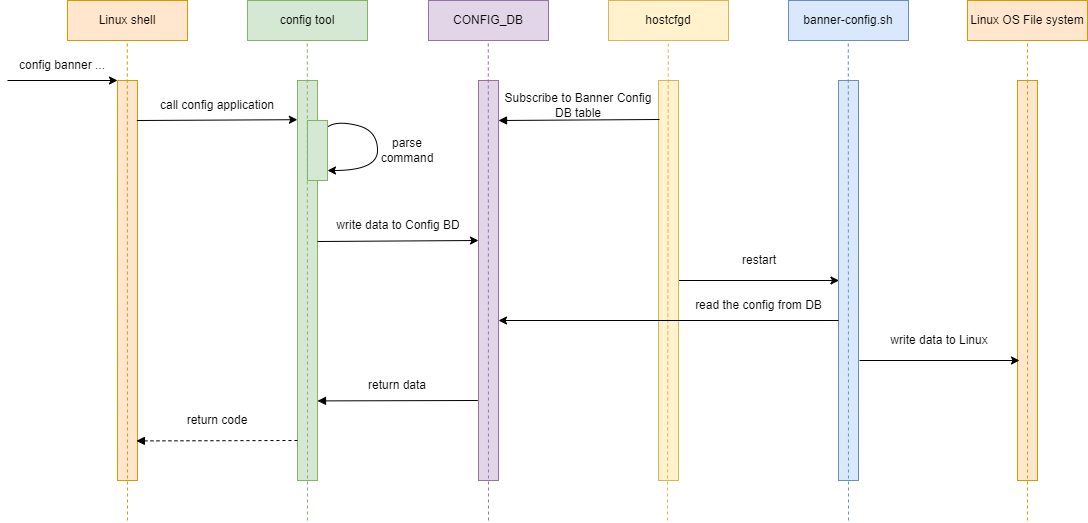

The diagram above was exported from draw.io. Its source (the exported page's mxGraphModel, read from the mxfile embedded in the PNG):
<mxGraphModel dx="1481" dy="799" grid="1" gridSize="10" guides="1" tooltips="1" connect="1" arrows="1" fold="1" page="1" pageScale="1" pageWidth="1100" pageHeight="850" background="none" math="0" shadow="0">
  <root>
    <mxCell id="0" />
    <mxCell id="1" parent="0" />
    <mxCell id="PSaSn2lwn_OCkFpElwLp-75" value="" style="rounded=0;whiteSpace=wrap;html=1;fillColor=#fff2cc;strokeColor=#d6b656;" parent="1" vertex="1">
      <mxGeometry x="731" y="120" width="20" height="400" as="geometry" />
    </mxCell>
    <mxCell id="PSaSn2lwn_OCkFpElwLp-11" value="Linux shell" style="rounded=0;whiteSpace=wrap;html=1;fillColor=#ffe6cc;strokeColor=#d79b00;" parent="1" vertex="1">
      <mxGeometry x="140" y="40" width="120" height="40" as="geometry" />
    </mxCell>
    <mxCell id="PSaSn2lwn_OCkFpElwLp-24" value="" style="rounded=0;whiteSpace=wrap;html=1;fillColor=#ffe6cc;strokeColor=#d79b00;" parent="1" vertex="1">
      <mxGeometry x="190" y="120" width="20" height="400" as="geometry" />
    </mxCell>
    <mxCell id="PSaSn2lwn_OCkFpElwLp-19" value="" style="endArrow=none;dashed=1;html=1;rounded=0;fillColor=#ffe6cc;strokeColor=#d79b00;" parent="1" edge="1">
      <mxGeometry width="50" height="50" relative="1" as="geometry">
        <mxPoint x="200" y="560" as="sourcePoint" />
        <mxPoint x="199.79" y="80" as="targetPoint" />
      </mxGeometry>
    </mxCell>
    <mxCell id="PSaSn2lwn_OCkFpElwLp-34" value="config tool" style="rounded=0;whiteSpace=wrap;html=1;fillColor=#d5e8d4;strokeColor=#82b366;" parent="1" vertex="1">
      <mxGeometry x="320" y="40" width="120" height="40" as="geometry" />
    </mxCell>
    <mxCell id="PSaSn2lwn_OCkFpElwLp-35" value="" style="rounded=0;whiteSpace=wrap;html=1;fillColor=#d5e8d4;strokeColor=#82b366;" parent="1" vertex="1">
      <mxGeometry x="370" y="120" width="20" height="400" as="geometry" />
    </mxCell>
    <mxCell id="PSaSn2lwn_OCkFpElwLp-36" value="" style="endArrow=none;dashed=1;html=1;rounded=0;fillColor=#d5e8d4;strokeColor=#82b366;" parent="1" edge="1">
      <mxGeometry width="50" height="50" relative="1" as="geometry">
        <mxPoint x="380" y="560" as="sourcePoint" />
        <mxPoint x="379.78999999999996" y="80" as="targetPoint" />
      </mxGeometry>
    </mxCell>
    <mxCell id="PSaSn2lwn_OCkFpElwLp-40" value="CONFIG_DB" style="rounded=0;whiteSpace=wrap;html=1;fillColor=#e1d5e7;strokeColor=#9673a6;" parent="1" vertex="1">
      <mxGeometry x="501" y="40" width="120" height="40" as="geometry" />
    </mxCell>
    <mxCell id="PSaSn2lwn_OCkFpElwLp-41" value="" style="rounded=0;whiteSpace=wrap;html=1;fillColor=#e1d5e7;strokeColor=#9673a6;" parent="1" vertex="1">
      <mxGeometry x="551" y="120" width="20" height="400" as="geometry" />
    </mxCell>
    <mxCell id="PSaSn2lwn_OCkFpElwLp-42" value="" style="endArrow=none;dashed=1;html=1;rounded=0;fillColor=#e1d5e7;strokeColor=#9673a6;" parent="1" edge="1">
      <mxGeometry width="50" height="50" relative="1" as="geometry">
        <mxPoint x="561" y="560" as="sourcePoint" />
        <mxPoint x="560.79" y="80" as="targetPoint" />
      </mxGeometry>
    </mxCell>
    <mxCell id="PSaSn2lwn_OCkFpElwLp-46" value="" style="endArrow=classic;html=1;rounded=0;exitX=0;exitY=1;exitDx=0;exitDy=0;" parent="1" source="PSaSn2lwn_OCkFpElwLp-47" edge="1">
      <mxGeometry width="50" height="50" relative="1" as="geometry">
        <mxPoint x="70" y="120" as="sourcePoint" />
        <mxPoint x="190" y="120" as="targetPoint" />
      </mxGeometry>
    </mxCell>
    <mxCell id="PSaSn2lwn_OCkFpElwLp-47" value="config banner ..." style="text;html=1;strokeColor=none;fillColor=none;align=center;verticalAlign=middle;whiteSpace=wrap;rounded=0;" parent="1" vertex="1">
      <mxGeometry x="80" y="90" width="110" height="30" as="geometry" />
    </mxCell>
    <mxCell id="PSaSn2lwn_OCkFpElwLp-48" value="" style="endArrow=classic;html=1;rounded=0;exitX=0.967;exitY=0.1;exitDx=0;exitDy=0;exitPerimeter=0;entryX=-0.008;entryY=0.098;entryDx=0;entryDy=0;entryPerimeter=0;" parent="1" source="PSaSn2lwn_OCkFpElwLp-24" target="PSaSn2lwn_OCkFpElwLp-35" edge="1">
      <mxGeometry width="50" height="50" relative="1" as="geometry">
        <mxPoint x="450" y="190" as="sourcePoint" />
        <mxPoint x="370" y="140" as="targetPoint" />
      </mxGeometry>
    </mxCell>
    <mxCell id="PSaSn2lwn_OCkFpElwLp-49" value="call config application" style="text;html=1;strokeColor=none;fillColor=none;align=center;verticalAlign=middle;whiteSpace=wrap;rounded=0;" parent="1" vertex="1">
      <mxGeometry x="210" y="130" width="160" height="30" as="geometry" />
    </mxCell>
    <mxCell id="PSaSn2lwn_OCkFpElwLp-50" value="" style="rounded=0;whiteSpace=wrap;html=1;fillColor=#d5e8d4;strokeColor=#82b366;" parent="1" vertex="1">
      <mxGeometry x="380" y="160" width="20" height="60" as="geometry" />
    </mxCell>
    <mxCell id="PSaSn2lwn_OCkFpElwLp-54" value="" style="curved=1;endArrow=classic;html=1;rounded=0;exitX=1.031;exitY=0.101;exitDx=0;exitDy=0;exitPerimeter=0;" parent="1" source="PSaSn2lwn_OCkFpElwLp-50" edge="1">
      <mxGeometry width="50" height="50" relative="1" as="geometry">
        <mxPoint x="400" y="170" as="sourcePoint" />
        <mxPoint x="400" y="210" as="targetPoint" />
        <Array as="points">
          <mxPoint x="410" y="160" />
          <mxPoint x="450" y="170" />
          <mxPoint x="450" y="210" />
        </Array>
      </mxGeometry>
    </mxCell>
    <mxCell id="PSaSn2lwn_OCkFpElwLp-55" value="parse command" style="text;html=1;strokeColor=none;fillColor=none;align=center;verticalAlign=middle;whiteSpace=wrap;rounded=0;" parent="1" vertex="1">
      <mxGeometry x="440" y="175" width="80" height="30" as="geometry" />
    </mxCell>
    <mxCell id="PSaSn2lwn_OCkFpElwLp-62" value="" style="endArrow=classic;html=1;rounded=0;exitX=0.967;exitY=0.1;exitDx=0;exitDy=0;exitPerimeter=0;entryX=-0.008;entryY=0.098;entryDx=0;entryDy=0;entryPerimeter=0;" parent="1" edge="1">
      <mxGeometry width="50" height="50" relative="1" as="geometry">
        <mxPoint x="390" y="281" as="sourcePoint" />
        <mxPoint x="551" y="280" as="targetPoint" />
      </mxGeometry>
    </mxCell>
    <mxCell id="PSaSn2lwn_OCkFpElwLp-63" value="write data to Config BD" style="text;html=1;strokeColor=none;fillColor=none;align=center;verticalAlign=middle;whiteSpace=wrap;rounded=0;" parent="1" vertex="1">
      <mxGeometry x="391" y="250" width="160" height="30" as="geometry" />
    </mxCell>
    <mxCell id="PSaSn2lwn_OCkFpElwLp-65" value="" style="endArrow=none;html=1;rounded=0;exitX=1.034;exitY=0.601;exitDx=0;exitDy=0;exitPerimeter=0;entryX=-0.008;entryY=0.098;entryDx=0;entryDy=0;entryPerimeter=0;endFill=0;startArrow=block;startFill=1;" parent="1" edge="1">
      <mxGeometry width="50" height="50" relative="1" as="geometry">
        <mxPoint x="389.99999999999994" y="440.4" as="sourcePoint" />
        <mxPoint x="550.32" y="440" as="targetPoint" />
      </mxGeometry>
    </mxCell>
    <mxCell id="PSaSn2lwn_OCkFpElwLp-66" value="return data" style="text;html=1;strokeColor=none;fillColor=none;align=center;verticalAlign=middle;whiteSpace=wrap;rounded=0;" parent="1" vertex="1">
      <mxGeometry x="390" y="410" width="160" height="30" as="geometry" />
    </mxCell>
    <mxCell id="PSaSn2lwn_OCkFpElwLp-69" value="" style="endArrow=none;html=1;rounded=0;exitX=0.992;exitY=0.801;exitDx=0;exitDy=0;exitPerimeter=0;entryX=-0.008;entryY=0.098;entryDx=0;entryDy=0;entryPerimeter=0;endFill=0;startArrow=block;startFill=1;dashed=1;" parent="1" edge="1">
      <mxGeometry width="50" height="50" relative="1" as="geometry">
        <mxPoint x="208.84000000000003" y="480.4000000000001" as="sourcePoint" />
        <mxPoint x="370" y="480" as="targetPoint" />
      </mxGeometry>
    </mxCell>
    <mxCell id="PSaSn2lwn_OCkFpElwLp-70" value="return code" style="text;html=1;strokeColor=none;fillColor=none;align=center;verticalAlign=middle;whiteSpace=wrap;rounded=0;" parent="1" vertex="1">
      <mxGeometry x="210" y="440" width="160" height="40" as="geometry" />
    </mxCell>
    <mxCell id="PSaSn2lwn_OCkFpElwLp-74" value="hostcfgd" style="rounded=0;whiteSpace=wrap;html=1;fillColor=#fff2cc;strokeColor=#d6b656;" parent="1" vertex="1">
      <mxGeometry x="681" y="40" width="120" height="40" as="geometry" />
    </mxCell>
    <mxCell id="PSaSn2lwn_OCkFpElwLp-76" value="" style="endArrow=none;dashed=1;html=1;rounded=0;fillColor=#fff2cc;strokeColor=#d6b656;" parent="1" edge="1">
      <mxGeometry width="50" height="50" relative="1" as="geometry">
        <mxPoint x="740" y="560" as="sourcePoint" />
        <mxPoint x="740.79" y="80" as="targetPoint" />
      </mxGeometry>
    </mxCell>
    <mxCell id="PSaSn2lwn_OCkFpElwLp-77" value="" style="endArrow=none;html=1;rounded=0;exitX=0.967;exitY=0.1;exitDx=0;exitDy=0;exitPerimeter=0;entryX=-0.008;entryY=0.098;entryDx=0;entryDy=0;entryPerimeter=0;endFill=0;startArrow=block;startFill=1;" parent="1" edge="1">
      <mxGeometry width="50" height="50" relative="1" as="geometry">
        <mxPoint x="571" y="160" as="sourcePoint" />
        <mxPoint x="732" y="159" as="targetPoint" />
      </mxGeometry>
    </mxCell>
    <mxCell id="PSaSn2lwn_OCkFpElwLp-78" value="Subscribe to Banner Config DB table" style="text;html=1;strokeColor=none;fillColor=none;align=center;verticalAlign=middle;whiteSpace=wrap;rounded=0;" parent="1" vertex="1">
      <mxGeometry x="571" y="130" width="160" height="30" as="geometry" />
    </mxCell>
    <mxCell id="PSaSn2lwn_OCkFpElwLp-79" value="Linux OS File system" style="rounded=0;whiteSpace=wrap;html=1;fillColor=#ffe6cc;strokeColor=#d79b00;" parent="1" vertex="1">
      <mxGeometry x="1040" y="40" width="120" height="40" as="geometry" />
    </mxCell>
    <mxCell id="PSaSn2lwn_OCkFpElwLp-80" value="" style="rounded=0;whiteSpace=wrap;html=1;fillColor=#ffe6cc;strokeColor=#d79b00;" parent="1" vertex="1">
      <mxGeometry x="1090" y="120" width="20" height="400" as="geometry" />
    </mxCell>
    <mxCell id="PSaSn2lwn_OCkFpElwLp-81" value="" style="endArrow=none;dashed=1;html=1;rounded=0;fillColor=#ffe6cc;strokeColor=#d79b00;entryX=0.5;entryY=1;entryDx=0;entryDy=0;entryPerimeter=0;" parent="1" edge="1" target="PSaSn2lwn_OCkFpElwLp-79">
      <mxGeometry width="50" height="50" relative="1" as="geometry">
        <mxPoint x="1100" y="560" as="sourcePoint" />
        <mxPoint x="1101.79" y="80" as="targetPoint" />
      </mxGeometry>
    </mxCell>
    <mxCell id="PSaSn2lwn_OCkFpElwLp-82" value="" style="endArrow=classic;html=1;rounded=0;exitX=0;exitY=1;exitDx=0;exitDy=0;entryX=1;entryY=1;entryDx=0;entryDy=0;" parent="1" source="PSaSn2lwn_OCkFpElwLp-83" target="PSaSn2lwn_OCkFpElwLp-83" edge="1">
      <mxGeometry width="50" height="50" relative="1" as="geometry">
        <mxPoint x="931" y="481" as="sourcePoint" />
        <mxPoint x="1092" y="480" as="targetPoint" />
      </mxGeometry>
    </mxCell>
    <mxCell id="PSaSn2lwn_OCkFpElwLp-83" value="write data to Linux" style="text;html=1;strokeColor=none;fillColor=none;align=center;verticalAlign=middle;whiteSpace=wrap;rounded=0;" parent="1" vertex="1">
      <mxGeometry x="932" y="360" width="160" height="40" as="geometry" />
    </mxCell>
    <mxCell id="N8XHvLJfbUikpqS4Yju2-1" value="banner-config.sh" style="rounded=0;whiteSpace=wrap;html=1;fillColor=#dae8fc;strokeColor=#6c8ebf;" parent="1" vertex="1">
      <mxGeometry x="861" y="40" width="120" height="40" as="geometry" />
    </mxCell>
    <mxCell id="N8XHvLJfbUikpqS4Yju2-2" value="" style="rounded=0;whiteSpace=wrap;html=1;fillColor=#dae8fc;strokeColor=#6c8ebf;" parent="1" vertex="1">
      <mxGeometry x="911" y="120" width="20" height="400" as="geometry" />
    </mxCell>
    <mxCell id="N8XHvLJfbUikpqS4Yju2-3" value="" style="endArrow=none;dashed=1;html=1;rounded=0;fillColor=#dae8fc;strokeColor=#6c8ebf;" parent="1" edge="1">
      <mxGeometry width="50" height="50" relative="1" as="geometry">
        <mxPoint x="921" y="560" as="sourcePoint" />
        <mxPoint x="920.79" y="80" as="targetPoint" />
      </mxGeometry>
    </mxCell>
    <mxCell id="N8XHvLJfbUikpqS4Yju2-4" value="" style="endArrow=classic;html=1;rounded=0;entryX=1;entryY=1;entryDx=0;entryDy=0;exitX=0;exitY=1;exitDx=0;exitDy=0;" parent="1" edge="1" target="N8XHvLJfbUikpqS4Yju2-5" source="N8XHvLJfbUikpqS4Yju2-5">
      <mxGeometry width="50" height="50" relative="1" as="geometry">
        <mxPoint x="751" y="280" as="sourcePoint" />
        <mxPoint x="911" y="280" as="targetPoint" />
      </mxGeometry>
    </mxCell>
    <mxCell id="N8XHvLJfbUikpqS4Yju2-5" value="restart" style="text;html=1;strokeColor=none;fillColor=none;align=center;verticalAlign=middle;whiteSpace=wrap;rounded=0;" parent="1" vertex="1">
      <mxGeometry x="751.5" y="280" width="160" height="40" as="geometry" />
    </mxCell>
    <mxCell id="N8XHvLJfbUikpqS4Yju2-6" value="" style="endArrow=classic;html=1;rounded=0;exitX=0;exitY=0.75;exitDx=0;exitDy=0;entryX=1;entryY=0.75;entryDx=0;entryDy=0;" parent="1" edge="1">
      <mxGeometry width="50" height="50" relative="1" as="geometry">
        <mxPoint x="911" y="360" as="sourcePoint" />
        <mxPoint x="571" y="360.0000000000002" as="targetPoint" />
      </mxGeometry>
    </mxCell>
    <mxCell id="N8XHvLJfbUikpqS4Yju2-7" value="read the config from DB" style="text;html=1;strokeColor=none;fillColor=none;align=center;verticalAlign=middle;whiteSpace=wrap;rounded=0;" parent="1" vertex="1">
      <mxGeometry x="752" y="330" width="159" height="30" as="geometry" />
    </mxCell>
  </root>
</mxGraphModel>